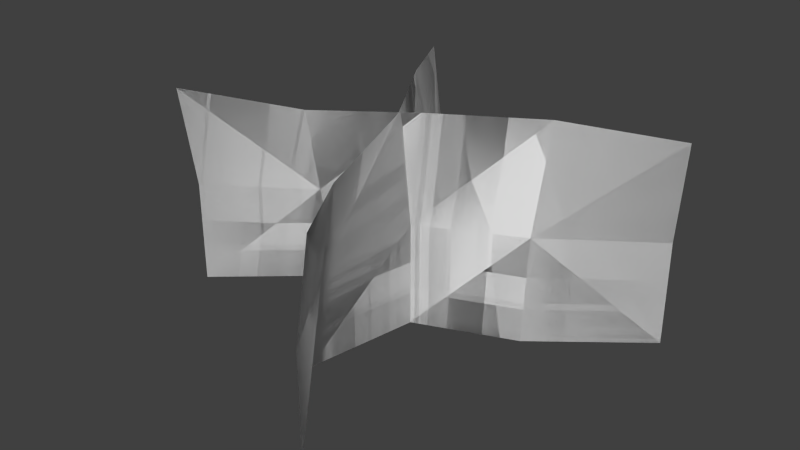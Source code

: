# Source: foliage_grass2.blend  (saved by Blender 2.76.0; exported with 4.5.12 LTS)
import bpy
from mathutils import Matrix  # noqa: F401  (used for matrix-valued properties, if any)

bpy.ops.wm.read_factory_settings(use_empty=True)
scene = bpy.context.scene
scene.name = 'Scene'

# ---- collections
col_collection_1 = bpy.data.collections.new('Collection 1'); scene.collection.children.link(col_collection_1)

# ---- world
world_world = bpy.data.worlds.new('World'); scene.world = world_world
world_world.color = (0.05088, 0.05088, 0.05088)
world_world.use_sun_shadow = False
world_world.sun_shadow_jitter_overblur = 0.0
world_world.cycles.sampling_method = 'MANUAL'
world_world.cycles.sample_map_resolution = 256

# ---- meshes
me_plane = bpy.data.meshes.new('Plane')
me_plane.from_pydata([(-0.1026, 1.373e-09, 0.03141), (0.09601, -2.509e-09, -0.05739), (-0.1026, 0.1, 0.03916), (0.09601, 0.09368, -0.06349), (0.04744, 0.1, -0.03568), (0.04744, -8.282e-10, -0.01895), (-0.0001543, 5.716e-12, 0.0001308), (-0.05502, -4.298e-10, -0.009832), (-0.0001543, 0.1, -0.006842), (-0.05502, 0.09172, 0.006844), (-0.1026, 0.05, 0.03141), (0.09601, 0.05, -0.05739), (-0.05502, 0.05, -0.0009042), (-0.0001543, 0.05, 0.0001308), (0.04744, 0.05, -0.02261), (-0.1026, 1.373e-09, 0.03141), (0.09601, -2.509e-09, -0.05739), (-0.1026, 0.1, 0.03916), (0.09601, 0.09368, -0.06349), (0.04744, 0.1, -0.03568), (0.04744, -8.282e-10, -0.01895), (-0.0001543, 5.716e-12, 0.0001308), (-0.05502, -4.298e-10, -0.009832), (-0.0001543, 0.1, -0.006842), (-0.05502, 0.09172, 0.006844), (-0.1026, 0.05, 0.03141), (0.09601, 0.05, -0.05739), (-0.05502, 0.05, -0.0009042), (-0.0001543, 0.05, 0.0001308), (0.04744, 0.05, -0.02261), (0.03141, 4.483e-09, 0.1026), (-0.05739, -4.197e-09, -0.09601), (0.03916, 0.1, 0.1026), (-0.06349, 0.09368, -0.09601), (-0.03568, 0.1, -0.04744), (-0.01895, -2.074e-09, -0.04744), (0.0001308, 6.746e-12, 0.0001543), (-0.009832, 2.405e-09, 0.05502), (-0.006842, 0.1, 0.0001543), (0.006844, 0.09172, 0.05502), (0.03141, 0.05, 0.1026), (-0.05739, 0.05, -0.09601), (-0.0009042, 0.05, 0.05502), (0.0001308, 0.05, 0.0001543), (-0.02261, 0.05, -0.04744), (0.03141, 4.483e-09, 0.1026), (-0.05739, -4.197e-09, -0.09601), (0.03916, 0.1, 0.1026), (-0.06349, 0.09368, -0.09601), (-0.03568, 0.1, -0.04744), (-0.01895, -2.074e-09, -0.04744), (0.0001308, 6.746e-12, 0.0001543), (-0.009832, 2.405e-09, 0.05502), (-0.006842, 0.1, 0.0001543), (0.006844, 0.09172, 0.05502), (0.03141, 0.05, 0.1026), (-0.05739, 0.05, -0.09601), (-0.0009042, 0.05, 0.05502), (0.0001308, 0.05, 0.0001543), (-0.02261, 0.05, -0.04744)], [], [(14, 11, 3), (12, 9, 2), (12, 13, 8), (13, 14, 4), (6, 5, 14), (7, 6, 13), (0, 7, 12), (1, 11, 14), (4, 14, 3), (10, 12, 2), (9, 12, 8), (8, 13, 4), (5, 1, 14), (13, 6, 14), (12, 7, 13), (10, 0, 12), (29, 18, 26), (27, 17, 24), (27, 23, 28), (28, 19, 29), (21, 29, 20), (22, 28, 21), (15, 27, 22), (16, 29, 26), (19, 18, 29), (25, 17, 27), (24, 23, 27), (23, 19, 28), (20, 29, 16), (28, 29, 21), (27, 28, 22), (25, 27, 15), (44, 41, 33), (42, 39, 32), (42, 43, 38), (43, 44, 34), (36, 35, 44), (37, 36, 43), (30, 37, 42), (31, 41, 44), (34, 44, 33), (40, 42, 32), (39, 42, 38), (38, 43, 34), (35, 31, 44), (43, 36, 44), (42, 37, 43), (40, 30, 42), (59, 48, 56), (57, 47, 54), (57, 53, 58), (58, 49, 59), (51, 59, 50), (52, 58, 51), (45, 57, 52), (46, 59, 56), (49, 48, 59), (55, 47, 57), (54, 53, 57), (53, 49, 58), (50, 59, 46), (58, 59, 51), (57, 58, 52), (55, 57, 45)])
me_plane.polygons.foreach_set('use_smooth', [True] * 64)
_uv = me_plane.uv_layers.new(name='UVMap')
_uv.uv.foreach_set('vector', [0.3081, 0.9321, 0.3093, 0.9321, 0.3093, 0.9333, 0.3057, 0.9321, 0.3057, 0.9333, 0.3044, 0.9333, 0.3057, 0.9321, 0.3069, 0.9321, 0.3069, 0.9333, 0.3069, 0.9321, 0.3081, 0.9321, 0.3081, 0.9333, 0.3069, 0.9309, 0.3081, 0.9309, 0.3081, 0.9321, 0.3057, 0.9309, 0.3069, 0.9309, 0.3069, 0.9321, 0.3044, 0.9309, 0.3057, 0.9309, 0.3057, 0.9321, 0.3093, 0.9309, 0.3093, 0.9321, 0.3081, 0.9321, 0.3081, 0.9333, 0.3081, 0.9321, 0.3093, 0.9333, 0.3044, 0.9321, 0.3057, 0.9321, 0.3044, 0.9333, 0.3057, 0.9333, 0.3057, 0.9321, 0.3069, 0.9333, 0.3069, 0.9333, 0.3069, 0.9321, 0.3081, 0.9333, 0.3081, 0.9309, 0.3093, 0.9309, 0.3081, 0.9321, 0.3069, 0.9321, 0.3069, 0.9309, 0.3081, 0.9321, 0.3057, 0.9321, 0.3057, 0.9309, 0.3069, 0.9321, 0.3044, 0.9321, 0.3044, 0.9309, 0.3057, 0.9321, 0.3081, 0.9321, 0.3093, 0.9333, 0.3093, 0.9321, 0.3057, 0.9321, 0.3044, 0.9333, 0.3057, 0.9333, 0.3057, 0.9321, 0.3069, 0.9333, 0.3069, 0.9321, 0.3069, 0.9321, 0.3081, 0.9333, 0.3081, 0.9321, 0.3069, 0.9309, 0.3081, 0.9321, 0.3081, 0.9309, 0.3057, 0.9309, 0.3069, 0.9321, 0.3069, 0.9309, 0.3044, 0.9309, 0.3057, 0.9321, 0.3057, 0.9309, 0.3093, 0.9309, 0.3081, 0.9321, 0.3093, 0.9321, 0.3081, 0.9333, 0.3093, 0.9333, 0.3081, 0.9321, 0.3044, 0.9321, 0.3044, 0.9333, 0.3057, 0.9321, 0.3057, 0.9333, 0.3069, 0.9333, 0.3057, 0.9321, 0.3069, 0.9333, 0.3081, 0.9333, 0.3069, 0.9321, 0.3081, 0.9309, 0.3081, 0.9321, 0.3093, 0.9309, 0.3069, 0.9321, 0.3081, 0.9321, 0.3069, 0.9309, 0.3057, 0.9321, 0.3069, 0.9321, 0.3057, 0.9309, 0.3044, 0.9321, 0.3057, 0.9321, 0.3044, 0.9309, 0.3081, 0.9321, 0.3093, 0.9321, 0.3093, 0.9333, 0.3057, 0.9321, 0.3057, 0.9333, 0.3044, 0.9333, 0.3057, 0.9321, 0.3069, 0.9321, 0.3069, 0.9333, 0.3069, 0.9321, 0.3081, 0.9321, 0.3081, 0.9333, 0.3069, 0.9309, 0.3081, 0.9309, 0.3081, 0.9321, 0.3057, 0.9309, 0.3069, 0.9309, 0.3069, 0.9321, 0.3044, 0.9309, 0.3057, 0.9309, 0.3057, 0.9321, 0.3093, 0.9309, 0.3093, 0.9321, 0.3081, 0.9321, 0.3081, 0.9333, 0.3081, 0.9321, 0.3093, 0.9333, 0.3044, 0.9321, 0.3057, 0.9321, 0.3044, 0.9333, 0.3057, 0.9333, 0.3057, 0.9321, 0.3069, 0.9333, 0.3069, 0.9333, 0.3069, 0.9321, 0.3081, 0.9333, 0.3081, 0.9309, 0.3093, 0.9309, 0.3081, 0.9321, 0.3069, 0.9321, 0.3069, 0.9309, 0.3081, 0.9321, 0.3057, 0.9321, 0.3057, 0.9309, 0.3069, 0.9321, 0.3044, 0.9321, 0.3044, 0.9309, 0.3057, 0.9321, 0.3081, 0.9321, 0.3093, 0.9333, 0.3093, 0.9321, 0.3057, 0.9321, 0.3044, 0.9333, 0.3057, 0.9333, 0.3057, 0.9321, 0.3069, 0.9333, 0.3069, 0.9321, 0.3069, 0.9321, 0.3081, 0.9333, 0.3081, 0.9321, 0.3069, 0.9309, 0.3081, 0.9321, 0.3081, 0.9309, 0.3057, 0.9309, 0.3069, 0.9321, 0.3069, 0.9309, 0.3044, 0.9309, 0.3057, 0.9321, 0.3057, 0.9309, 0.3093, 0.9309, 0.3081, 0.9321, 0.3093, 0.9321, 0.3081, 0.9333, 0.3093, 0.9333, 0.3081, 0.9321, 0.3044, 0.9321, 0.3044, 0.9333, 0.3057, 0.9321, 0.3057, 0.9333, 0.3069, 0.9333, 0.3057, 0.9321, 0.3069, 0.9333, 0.3081, 0.9333, 0.3069, 0.9321, 0.3081, 0.9309, 0.3081, 0.9321, 0.3093, 0.9309, 0.3069, 0.9321, 0.3081, 0.9321, 0.3069, 0.9309, 0.3057, 0.9321, 0.3069, 0.9321, 0.3057, 0.9309, 0.3044, 0.9321, 0.3057, 0.9321, 0.3044, 0.9309])
me_plane.use_remesh_preserve_volume = False
me_plane.use_remesh_preserve_attributes = False
me_plane.use_mirror_vertex_groups = False
me_plane.update()

# ---- objects
ob_plane = bpy.data.objects.new('Plane', me_plane)

# ---- transforms, parenting, visibility, modifiers, constraints
ob_plane.location = (0.0, 0.0, 0.0)
ob_plane.rotation_euler = (1.571, -0.0, 0.0)
ob_plane.scale = (2.0, 2.0, 2.0)
ob_plane.lineart.crease_threshold = 0.0

# ---- collection membership
col_collection_1.objects.link(ob_plane)

# ---- scene / render settings (as saved in the file)
scene.frame_start = 1; scene.frame_end = 2; scene.frame_set(1)
scene.render.engine = 'BLENDER_EEVEE_NEXT'
scene.render.resolution_percentage = 50
scene.render.dither_intensity = 0.0
scene.cycles.use_denoising = False
scene.cycles.samples = 10
scene.cycles.sampling_pattern = 'TABULATED_SOBOL'
scene.cycles.light_sampling_threshold = 0.0
scene.cycles.use_adaptive_sampling = False
scene.cycles.use_light_tree = False
scene.cycles.blur_glossy = 0.0
scene.cycles.pixel_filter_type = 'GAUSSIAN'
scene.cycles.sample_clamp_indirect = 0.0
scene.view_settings.view_transform = 'Standard'
bpy.context.view_layer.update()

# ---- added for rendering (the .blend has no active camera and no usable light): camera, sun
cam_auto = bpy.data.cameras.new('AutoCamera')
cam_auto.lens = 50.0
cam_auto.sensor_width = 36.0
cam_auto.clip_end = 1000.0
ob_auto_camera = bpy.data.objects.new('AutoCamera', cam_auto)
scene.collection.objects.link(ob_auto_camera)
ob_auto_camera.location = (0.545036, -0.668456, 0.54127)
ob_auto_camera.rotation_euler = (1.09748, -7.21219e-08, 0.694738)
scene.camera = ob_auto_camera
light_auto_sun = bpy.data.lights.new('AutoSun', 'SUN')
light_auto_sun.energy = 3.0
light_auto_sun.angle = 0.0523599
ob_auto_sun = bpy.data.objects.new('AutoSun', light_auto_sun)
scene.collection.objects.link(ob_auto_sun)
ob_auto_sun.rotation_euler = (0.872665, 0.174533, 0.523599)
bpy.context.view_layer.update()
